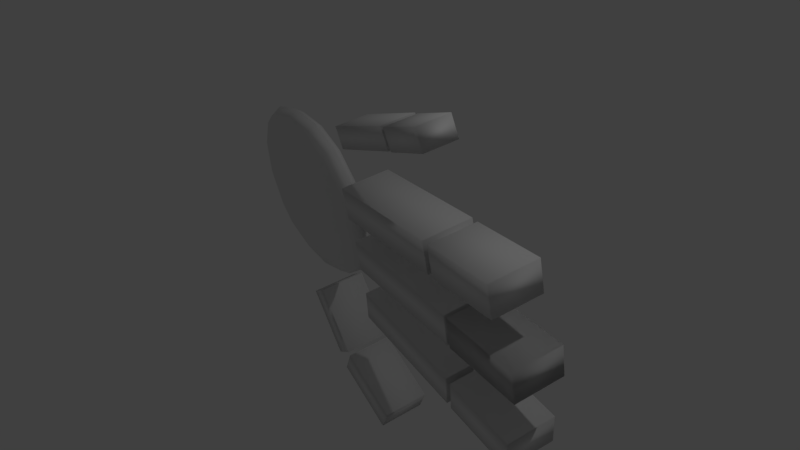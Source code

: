 # Source: Basic_Hand_pls_ahhhhh.blend  (saved by Blender 2.79.0; exported with 4.5.12 LTS)
import bpy
from mathutils import Matrix  # noqa: F401  (used for matrix-valued properties, if any)

bpy.ops.wm.read_factory_settings(use_empty=True)
scene = bpy.context.scene
scene.name = 'Scene'

# ---- collections
col_collection_1 = bpy.data.collections.new('Collection 1'); scene.collection.children.link(col_collection_1)

# ---- materials (node trees are filled in below, after node groups)
mat_material = bpy.data.materials.new('Material')
mat_material.alpha_threshold = 0.0
mat_material.use_transparent_shadow = False
mat_material.roughness = 0.5
mat_material.line_color = (0.0, 0.0, 0.0, 1.0)
mat_material_001 = bpy.data.materials.new('Material.001')
mat_material_001.alpha_threshold = 0.0
mat_material_001.use_transparent_shadow = False
mat_material_001.roughness = 0.5
mat_material_001.line_color = (0.0, 0.0, 0.0, 1.0)
mat_material_002 = bpy.data.materials.new('Material.002')
mat_material_002.alpha_threshold = 0.0
mat_material_002.use_transparent_shadow = False
mat_material_002.roughness = 0.5
mat_material_002.line_color = (0.0, 0.0, 0.0, 1.0)
mat_material_004 = bpy.data.materials.new('Material.004')
mat_material_004.alpha_threshold = 0.0
mat_material_004.use_transparent_shadow = False
mat_material_004.roughness = 0.5
mat_material_004.line_color = (0.0, 0.0, 0.0, 1.0)
mat_material_003 = bpy.data.materials.new('Material.003')
mat_material_003.alpha_threshold = 0.0
mat_material_003.use_transparent_shadow = False
mat_material_003.roughness = 0.5
mat_material_003.line_color = (0.0, 0.0, 0.0, 1.0)
mat_material_006 = bpy.data.materials.new('Material.006')
mat_material_006.alpha_threshold = 0.0
mat_material_006.use_transparent_shadow = False
mat_material_006.roughness = 0.5
mat_material_006.line_color = (0.0, 0.0, 0.0, 1.0)
mat_material_005 = bpy.data.materials.new('Material.005')
mat_material_005.alpha_threshold = 0.0
mat_material_005.use_transparent_shadow = False
mat_material_005.roughness = 0.5
mat_material_005.line_color = (0.0, 0.0, 0.0, 1.0)
mat_material_008 = bpy.data.materials.new('Material.008')
mat_material_008.alpha_threshold = 0.0
mat_material_008.use_transparent_shadow = False
mat_material_008.roughness = 0.5
mat_material_008.line_color = (0.0, 0.0, 0.0, 1.0)
mat_material_007 = bpy.data.materials.new('Material.007')
mat_material_007.alpha_threshold = 0.0
mat_material_007.use_transparent_shadow = False
mat_material_007.roughness = 0.5
mat_material_007.line_color = (0.0, 0.0, 0.0, 1.0)
mat_material_010 = bpy.data.materials.new('Material.010')
mat_material_010.alpha_threshold = 0.0
mat_material_010.use_transparent_shadow = False
mat_material_010.roughness = 0.5
mat_material_010.line_color = (0.0, 0.0, 0.0, 1.0)
mat_material_009 = bpy.data.materials.new('Material.009')
mat_material_009.alpha_threshold = 0.0
mat_material_009.use_transparent_shadow = False
mat_material_009.roughness = 0.5
mat_material_009.line_color = (0.0, 0.0, 0.0, 1.0)

# ---- material node trees

# ---- world
world_world = bpy.data.worlds.new('World'); scene.world = world_world
world_world.color = (0.05088, 0.05088, 0.05088)
world_world.use_sun_shadow = False
world_world.sun_shadow_jitter_overblur = 0.0
world_world.cycles.sampling_method = 'MANUAL'

# ---- cameras
cam_camera = bpy.data.cameras.new('Camera')
cam_camera.clip_end = 100.0
cam_camera.lens = 35.0
cam_camera.sensor_width = 32.0
cam_camera.sensor_height = 18.0
cam_camera.ortho_scale = 7.314
cam_camera.dof.focus_distance = 0.0
cam_camera.dof.aperture_fstop = 128.0

# ---- lights
light_lamp = bpy.data.lights.new('Lamp', 'POINT')
light_lamp.transmission_factor = 0.0
light_lamp.cutoff_distance = 30.0
light_lamp.energy = 100.0
light_lamp.shadow_buffer_clip_start = 1.001
light_lamp.shadow_soft_size = 0.1
light_lamp.shadow_maximum_resolution = 0.006
light_lamp.use_absolute_resolution = True

# ---- meshes
me_cube = bpy.data.meshes.new('Cube')
me_cube.from_pydata([(1.0, 1.0, -1.0), (1.0, -1.0, -1.0), (-1.0, -1.0, -1.0), (-1.0, 1.0, -1.0), (1.0, 1.0, 1.0), (1.0, -1.0, 1.0), (-1.0, -1.0, 1.0), (-1.0, 1.0, 1.0)], [], [(0, 1, 2, 3), (4, 7, 6, 5), (0, 4, 5, 1), (1, 5, 6, 2), (2, 6, 7, 3), (4, 0, 3, 7)])
me_cube.polygons.foreach_set('use_smooth', [True] * 6)
me_cube.materials.append(mat_material)
me_cube.use_remesh_preserve_volume = False
me_cube.use_remesh_preserve_attributes = False
me_cube.use_mirror_vertex_groups = False
me_cube.update()
me_cube_001 = bpy.data.meshes.new('Cube.001')
me_cube_001.from_pydata([(1.0, 1.0, -1.0), (1.0, -1.0, -1.0), (-1.0, -1.0, -1.0), (-1.0, 1.0, -1.0), (1.0, 1.0, 1.0), (1.0, -1.0, 1.0), (-1.0, -1.0, 1.0), (-1.0, 1.0, 1.0), (1.0, 1.0, -1.0), (1.0, -1.0, -1.0), (-1.0, -1.0, -1.0), (-1.0, 1.0, -1.0), (1.0, 1.0, 1.0), (1.0, -1.0, 1.0), (-1.0, -1.0, 1.0), (-1.0, 1.0, 1.0)], [], [(0, 3, 2, 1), (4, 5, 6, 7), (0, 1, 5, 4), (1, 2, 6, 5), (2, 3, 7, 6), (4, 7, 3, 0), (8, 9, 10, 11), (12, 15, 14, 13), (8, 12, 13, 9), (9, 13, 14, 10), (10, 14, 15, 11), (12, 8, 11, 15)])
me_cube_001.polygons.foreach_set('use_smooth', [True] * 12)
me_cube_001.materials.append(mat_material_001)
me_cube_001.use_remesh_preserve_volume = False
me_cube_001.use_remesh_preserve_attributes = False
me_cube_001.use_mirror_vertex_groups = False
me_cube_001.update()
me_cube_002 = bpy.data.meshes.new('Cube.002')
me_cube_002.from_pydata([(1.0, 1.0, -1.0), (1.0, -1.0, -1.0), (-1.0, -1.0, -1.0), (-1.0, 1.0, -1.0), (1.0, 1.0, 1.0), (1.0, -1.0, 1.0), (-1.0, -1.0, 1.0), (-1.0, 1.0, 1.0)], [], [(0, 1, 2, 3), (4, 7, 6, 5), (0, 4, 5, 1), (1, 5, 6, 2), (2, 6, 7, 3), (4, 0, 3, 7)])
me_cube_002.polygons.foreach_set('use_smooth', [True] * 6)
me_cube_002.materials.append(mat_material_002)
me_cube_002.use_remesh_preserve_volume = False
me_cube_002.use_remesh_preserve_attributes = False
me_cube_002.use_mirror_vertex_groups = False
me_cube_002.update()
me_cube_004 = bpy.data.meshes.new('Cube.004')
me_cube_004.from_pydata([(1.0, 1.0, -1.0), (1.0, -1.0, -1.0), (-1.0, -1.0, -1.0), (-1.0, 1.0, -1.0), (1.0, 1.0, 1.0), (1.0, -1.0, 1.0), (-1.0, -1.0, 1.0), (-1.0, 1.0, 1.0)], [], [(0, 1, 2, 3), (4, 7, 6, 5), (0, 4, 5, 1), (1, 5, 6, 2), (2, 6, 7, 3), (4, 0, 3, 7)])
me_cube_004.polygons.foreach_set('use_smooth', [True] * 6)
me_cube_004.materials.append(mat_material_004)
me_cube_004.use_remesh_preserve_volume = False
me_cube_004.use_remesh_preserve_attributes = False
me_cube_004.use_mirror_vertex_groups = False
me_cube_004.update()
me_cube_003 = bpy.data.meshes.new('Cube.003')
me_cube_003.from_pydata([(1.0, 1.0, -1.0), (1.0, -1.0, -1.0), (-1.0, -1.0, -1.0), (-1.0, 1.0, -1.0), (1.0, 1.0, 1.0), (1.0, -1.0, 1.0), (-1.0, -1.0, 1.0), (-1.0, 1.0, 1.0)], [], [(0, 1, 2, 3), (4, 7, 6, 5), (0, 4, 5, 1), (1, 5, 6, 2), (2, 6, 7, 3), (4, 0, 3, 7)])
me_cube_003.polygons.foreach_set('use_smooth', [True] * 6)
me_cube_003.materials.append(mat_material_003)
me_cube_003.use_remesh_preserve_volume = False
me_cube_003.use_remesh_preserve_attributes = False
me_cube_003.use_mirror_vertex_groups = False
me_cube_003.update()
me_cube_006 = bpy.data.meshes.new('Cube.006')
me_cube_006.from_pydata([(1.0, 1.0, -1.0), (1.0, -1.0, -1.0), (-1.0, -1.0, -1.0), (-1.0, 1.0, -1.0), (1.0, 1.0, 1.0), (1.0, -1.0, 1.0), (-1.0, -1.0, 1.0), (-1.0, 1.0, 1.0)], [], [(0, 1, 2, 3), (4, 7, 6, 5), (0, 4, 5, 1), (1, 5, 6, 2), (2, 6, 7, 3), (4, 0, 3, 7)])
me_cube_006.polygons.foreach_set('use_smooth', [True] * 6)
me_cube_006.materials.append(mat_material_006)
me_cube_006.use_remesh_preserve_volume = False
me_cube_006.use_remesh_preserve_attributes = False
me_cube_006.use_mirror_vertex_groups = False
me_cube_006.update()
me_cube_005 = bpy.data.meshes.new('Cube.005')
me_cube_005.from_pydata([(1.0, 1.0, -1.0), (1.0, -1.0, -1.0), (-1.0, -1.0, -1.0), (-1.0, 1.0, -1.0), (1.0, 1.0, 1.0), (1.0, -1.0, 1.0), (-1.0, -1.0, 1.0), (-1.0, 1.0, 1.0)], [], [(0, 1, 2, 3), (4, 7, 6, 5), (0, 4, 5, 1), (1, 5, 6, 2), (2, 6, 7, 3), (4, 0, 3, 7)])
me_cube_005.polygons.foreach_set('use_smooth', [True] * 6)
me_cube_005.materials.append(mat_material_005)
me_cube_005.use_remesh_preserve_volume = False
me_cube_005.use_remesh_preserve_attributes = False
me_cube_005.use_mirror_vertex_groups = False
me_cube_005.update()
me_cube_008 = bpy.data.meshes.new('Cube.008')
me_cube_008.from_pydata([(1.0, 1.0, -1.0), (1.0, -1.0, -1.0), (-1.0, -1.0, -1.0), (-1.0, 1.0, -1.0), (1.0, 1.0, 1.0), (1.0, -1.0, 1.0), (-1.0, -1.0, 1.0), (-1.0, 1.0, 1.0)], [], [(0, 1, 2, 3), (4, 7, 6, 5), (0, 4, 5, 1), (1, 5, 6, 2), (2, 6, 7, 3), (4, 0, 3, 7)])
me_cube_008.polygons.foreach_set('use_smooth', [True] * 6)
me_cube_008.materials.append(mat_material_008)
me_cube_008.use_remesh_preserve_volume = False
me_cube_008.use_remesh_preserve_attributes = False
me_cube_008.use_mirror_vertex_groups = False
me_cube_008.update()
me_cube_007 = bpy.data.meshes.new('Cube.007')
me_cube_007.from_pydata([(1.0, 1.0, -1.0), (1.0, -1.0, -1.0), (-1.0, -1.0, -1.0), (-1.0, 1.0, -1.0), (1.0, 1.0, 1.0), (1.0, -1.0, 1.0), (-1.0, -1.0, 1.0), (-1.0, 1.0, 1.0)], [], [(0, 1, 2, 3), (4, 7, 6, 5), (0, 4, 5, 1), (1, 5, 6, 2), (2, 6, 7, 3), (4, 0, 3, 7)])
me_cube_007.polygons.foreach_set('use_smooth', [True] * 6)
me_cube_007.materials.append(mat_material_007)
me_cube_007.use_remesh_preserve_volume = False
me_cube_007.use_remesh_preserve_attributes = False
me_cube_007.use_mirror_vertex_groups = False
me_cube_007.update()
me_cube_010 = bpy.data.meshes.new('Cube.010')
me_cube_010.from_pydata([(1.0, 1.0, -1.0), (1.0, -1.0, -1.0), (-1.0, -1.0, -1.0), (-1.0, 1.0, -1.0), (1.0, 1.0, 1.0), (1.0, -1.0, 1.0), (-1.0, -1.0, 1.0), (-1.0, 1.0, 1.0)], [], [(0, 1, 2, 3), (4, 7, 6, 5), (0, 4, 5, 1), (1, 5, 6, 2), (2, 6, 7, 3), (4, 0, 3, 7)])
me_cube_010.polygons.foreach_set('use_smooth', [True] * 6)
me_cube_010.materials.append(mat_material_010)
me_cube_010.use_remesh_preserve_volume = False
me_cube_010.use_remesh_preserve_attributes = False
me_cube_010.use_mirror_vertex_groups = False
me_cube_010.update()
me_cube_009 = bpy.data.meshes.new('Cube.009')
me_cube_009.from_pydata([(1.0, 1.0, -1.0), (1.0, -1.0, -1.0), (-1.0, -1.0, -1.0), (-1.0, 1.0, -1.0), (1.0, 1.0, 1.0), (1.0, -1.0, 1.0), (-1.0, -1.0, 1.0), (-1.0, 1.0, 1.0)], [], [(0, 1, 2, 3), (4, 7, 6, 5), (0, 4, 5, 1), (1, 5, 6, 2), (2, 6, 7, 3), (4, 0, 3, 7)])
me_cube_009.polygons.foreach_set('use_smooth', [True] * 6)
me_cube_009.materials.append(mat_material_009)
me_cube_009.use_remesh_preserve_volume = False
me_cube_009.use_remesh_preserve_attributes = False
me_cube_009.use_mirror_vertex_groups = False
me_cube_009.update()
arm_armature_008 = bpy.data.armatures.new('Armature.008')  # bones are not reproduced

# ---- objects
ob_armature = bpy.data.objects.new('Armature', arm_armature_008)
ob_cube = bpy.data.objects.new('Cube', me_cube)
ob_lamp = bpy.data.objects.new('Lamp', light_lamp)
ob_camera = bpy.data.objects.new('Camera', cam_camera)
ob_cube_001 = bpy.data.objects.new('Cube.001', me_cube_001)
ob_cube_002 = bpy.data.objects.new('Cube.002', me_cube_002)
ob_cube_004 = bpy.data.objects.new('Cube.004', me_cube_004)
ob_cube_003 = bpy.data.objects.new('Cube.003', me_cube_003)
ob_cube_006 = bpy.data.objects.new('Cube.006', me_cube_006)
ob_cube_005 = bpy.data.objects.new('Cube.005', me_cube_005)
ob_cube_008 = bpy.data.objects.new('Cube.008', me_cube_008)
ob_cube_007 = bpy.data.objects.new('Cube.007', me_cube_007)
ob_cube_010 = bpy.data.objects.new('Cube.010', me_cube_010)
ob_cube_009 = bpy.data.objects.new('Cube.009', me_cube_009)

# ---- transforms, parenting, visibility, modifiers, constraints
ob_armature.location = (1.173, 0.8249, 6.179)
ob_armature.lineart.crease_threshold = 0.0
ob_cube.location = (0.6768, 0.8722, 2.373)
ob_cube.rotation_euler = (-3.093, -1.535, 3.794)
ob_cube.scale = (1.667, 0.3328, 1.495)
ob_cube.lock_rotations_4d = False
ob_cube.empty_display_type = 'ARROWS'
ob_cube.lineart.crease_threshold = 0.0
_m = ob_cube.modifiers.new('Subsurf', 'SUBSURF')
_m.uv_smooth = 'PRESERVE_CORNERS'
_m.quality = 2
_m.show_only_control_edges = False
ob_lamp.location = (-4.901, -0.492, 8.131)
ob_lamp.rotation_euler = (-0.9055, 0.5037, 2.072)
ob_lamp.lock_rotations_4d = False
ob_lamp.empty_display_type = 'ARROWS'
ob_lamp.color = (0.0, 0.0, 0.0, 0.0)
ob_lamp.lineart.crease_threshold = 0.0
ob_camera.location = (-0.819, -5.8, 12.98)
ob_camera.rotation_euler = (-0.4149, -0.5485, 2.089)
ob_camera.lock_rotations_4d = False
ob_camera.empty_display_type = 'ARROWS'
ob_camera.color = (0.0, 0.0, 0.0, 0.0)
ob_camera.display_type = 'WIRE'
ob_camera.lineart.crease_threshold = 0.0
ob_cube_001.location = (0.9381, 1.103, 6.721)
ob_cube_001.rotation_euler = (-0.02532, -1.502, 0.7263)
ob_cube_001.scale = (0.5706, 0.3328, 0.214)
ob_cube_001.lock_rotations_4d = False
ob_cube_001.empty_display_type = 'ARROWS'
ob_cube_001.lineart.crease_threshold = 0.0
ob_cube_002.location = (0.8524, 1.027, 5.134)
ob_cube_002.rotation_euler = (-0.02532, -1.502, 0.7263)
ob_cube_002.scale = (0.9719, 0.3328, 0.2162)
ob_cube_002.lock_rotations_4d = False
ob_cube_002.empty_display_type = 'ARROWS'
ob_cube_002.lineart.crease_threshold = 0.0
ob_cube_004.location = (0.247, 0.5189, 6.531)
ob_cube_004.rotation_euler = (-2.708, -1.567, 3.409)
ob_cube_004.scale = (0.5283, 0.3328, 0.2138)
ob_cube_004.lock_rotations_4d = False
ob_cube_004.empty_display_type = 'ARROWS'
ob_cube_004.lineart.crease_threshold = 0.0
ob_cube_003.location = (0.2427, 0.5118, 5.01)
ob_cube_003.rotation_euler = (-2.708, -1.567, 3.409)
ob_cube_003.scale = (0.9022, 0.3328, 0.216)
ob_cube_003.lock_rotations_4d = False
ob_cube_003.empty_display_type = 'ARROWS'
ob_cube_003.lineart.crease_threshold = 0.0
ob_cube_006.location = (-0.7335, -0.3107, 5.649)
ob_cube_006.rotation_euler = (-3.135, -1.296, 3.836)
ob_cube_006.scale = (0.3543, 0.2232, 0.1434)
ob_cube_006.lock_rotations_4d = False
ob_cube_006.empty_display_type = 'ARROWS'
ob_cube_006.lineart.crease_threshold = 0.0
ob_cube_005.location = (-0.5292, -0.1405, 4.671)
ob_cube_005.rotation_euler = (-3.135, -1.296, 3.836)
ob_cube_005.scale = (0.605, 0.2232, 0.1449)
ob_cube_005.lock_rotations_4d = False
ob_cube_005.empty_display_type = 'ARROWS'
ob_cube_005.lineart.crease_threshold = 0.0
ob_cube_008.location = (1.759, 1.795, 6.492)
ob_cube_008.rotation_euler = (-0.009367, -1.385, 0.7102)
ob_cube_008.scale = (0.5283, 0.3328, 0.2138)
ob_cube_008.lock_rotations_4d = False
ob_cube_008.empty_display_type = 'ARROWS'
ob_cube_008.lineart.crease_threshold = 0.0
ob_cube_007.location = (1.536, 1.604, 5.01)
ob_cube_007.rotation_euler = (-0.009367, -1.385, 0.7102)
ob_cube_007.scale = (0.9022, 0.3328, 0.216)
ob_cube_007.lock_rotations_4d = False
ob_cube_007.empty_display_type = 'ARROWS'
ob_cube_007.lineart.crease_threshold = 0.0
ob_cube_010.location = (2.859, 2.716, 3.432)
ob_cube_010.rotation_mode = 'AXIS_ANGLE'
ob_cube_010.rotation_axis_angle = (1.196, 0.2823, -0.7917, 0.5418)
ob_cube_010.scale = (0.5283, 0.3328, 0.2138)
ob_cube_010.lock_rotations_4d = False
ob_cube_010.empty_display_type = 'ARROWS'
ob_cube_010.lineart.crease_threshold = 0.0
ob_cube_009.location = (2.191, 2.151, 2.698)
ob_cube_009.rotation_euler = (0.01602, -0.4971, 0.6864)
ob_cube_009.scale = (0.4999, 0.3328, 0.1824)
ob_cube_009.lock_rotations_4d = False
ob_cube_009.empty_display_type = 'ARROWS'
ob_cube_009.lineart.crease_threshold = 0.0

# ---- collection membership
col_collection_1.objects.link(ob_armature)
col_collection_1.objects.link(ob_cube)
col_collection_1.objects.link(ob_lamp)
col_collection_1.objects.link(ob_camera)
col_collection_1.objects.link(ob_cube_001)
col_collection_1.objects.link(ob_cube_002)
col_collection_1.objects.link(ob_cube_004)
col_collection_1.objects.link(ob_cube_003)
col_collection_1.objects.link(ob_cube_006)
col_collection_1.objects.link(ob_cube_005)
col_collection_1.objects.link(ob_cube_008)
col_collection_1.objects.link(ob_cube_007)
col_collection_1.objects.link(ob_cube_010)
col_collection_1.objects.link(ob_cube_009)

# ---- scene / render settings (as saved in the file)
scene.camera = ob_camera
scene.frame_start = 1; scene.frame_end = 250; scene.frame_set(1)
scene.render.engine = 'BLENDER_EEVEE_NEXT'
scene.render.resolution_percentage = 50
scene.render.dither_intensity = 0.0
scene.cycles.use_denoising = False
scene.cycles.samples = 128
scene.cycles.sampling_pattern = 'TABULATED_SOBOL'
scene.cycles.use_adaptive_sampling = False
scene.cycles.use_light_tree = False
scene.cycles.blur_glossy = 0.0
scene.cycles.sample_clamp_indirect = 0.0
scene.view_settings.view_transform = 'Standard'
bpy.context.view_layer.update()
